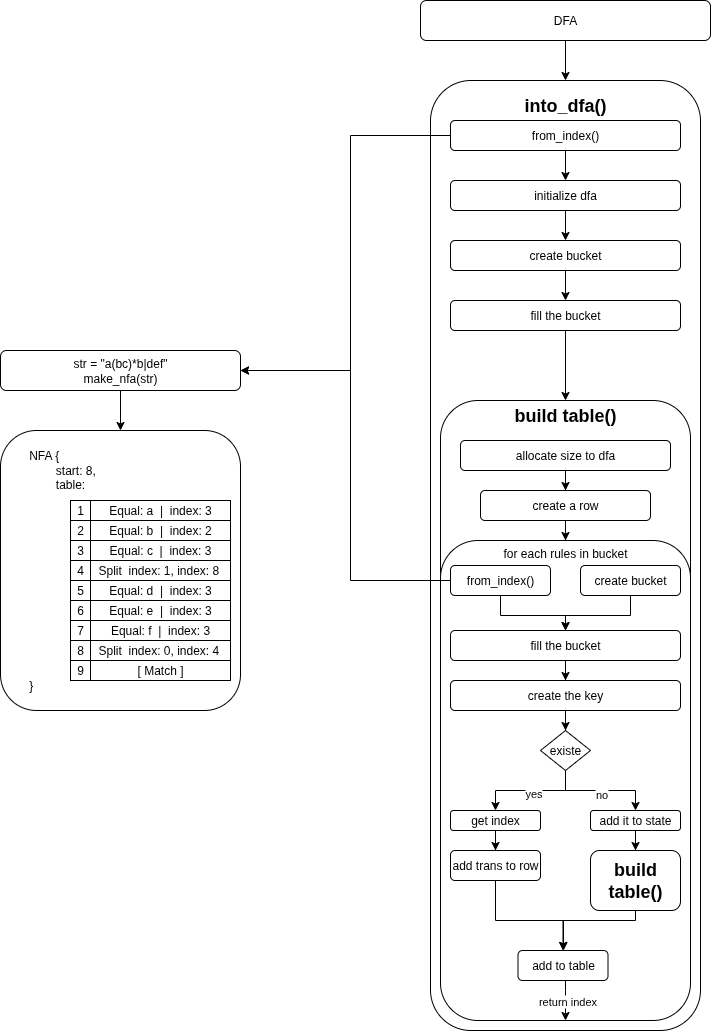

The diagram above was exported from draw.io. Its source (the exported page's mxGraphModel, read from the mxfile embedded in the PNG):
<mxGraphModel dx="2108" dy="1083" grid="1" gridSize="10" guides="1" tooltips="1" connect="1" arrows="1" fold="1" page="1" pageScale="1" pageWidth="850" pageHeight="1100" math="0" shadow="0">
  <root>
    <mxCell id="0" />
    <mxCell id="1" parent="0" />
    <mxCell id="KYeNNFKVQuigmwWo3Rq0-3" style="edgeStyle=orthogonalEdgeStyle;rounded=0;orthogonalLoop=1;jettySize=auto;html=1;" edge="1" parent="1" source="KYeNNFKVQuigmwWo3Rq0-2" target="KYeNNFKVQuigmwWo3Rq0-4">
      <mxGeometry relative="1" as="geometry">
        <mxPoint x="135" y="510" as="targetPoint" />
      </mxGeometry>
    </mxCell>
    <mxCell id="KYeNNFKVQuigmwWo3Rq0-2" value="str = &quot;a(bc)*b|def&quot;&lt;div&gt;make_nfa(str)&lt;/div&gt;" style="rounded=1;whiteSpace=wrap;html=1;" vertex="1" parent="1">
      <mxGeometry x="10" y="420" width="240" height="40" as="geometry" />
    </mxCell>
    <mxCell id="KYeNNFKVQuigmwWo3Rq0-4" value="&lt;span style=&quot;white-space: pre;&quot;&gt;&#09;&lt;/span&gt;NFA {&lt;div&gt;&lt;span style=&quot;white-space: pre;&quot;&gt;&#09;&lt;span style=&quot;white-space: pre;&quot;&gt;&#09;&lt;/span&gt;&lt;/span&gt;start: 8,&lt;br&gt;&lt;/div&gt;&lt;div&gt;&lt;span style=&quot;white-space: pre;&quot;&gt;&#09;&lt;span style=&quot;white-space: pre;&quot;&gt;&#09;&lt;/span&gt;&lt;/span&gt;table:&lt;br&gt;&lt;/div&gt;&lt;div&gt;&lt;br&gt;&lt;/div&gt;&lt;div&gt;&lt;br&gt;&lt;/div&gt;&lt;div&gt;&lt;br&gt;&lt;/div&gt;&lt;div&gt;&lt;br&gt;&lt;/div&gt;&lt;div&gt;&lt;br&gt;&lt;/div&gt;&lt;div&gt;&lt;br&gt;&lt;/div&gt;&lt;div&gt;&lt;br&gt;&lt;/div&gt;&lt;div&gt;&lt;br&gt;&lt;/div&gt;&lt;div&gt;&lt;br&gt;&lt;/div&gt;&lt;div&gt;&lt;br&gt;&lt;/div&gt;&lt;div&gt;&lt;br&gt;&lt;/div&gt;&lt;div&gt;&lt;br&gt;&lt;/div&gt;&lt;div style=&quot;&quot;&gt;&lt;br&gt;&lt;/div&gt;&lt;div&gt;&lt;span style=&quot;background-color: transparent; color: light-dark(rgb(0, 0, 0), rgb(255, 255, 255));&quot;&gt;&lt;span style=&quot;white-space: pre;&quot;&gt;&#09;&lt;/span&gt;}&lt;/span&gt;&lt;/div&gt;&lt;div&gt;&lt;/div&gt;&lt;div&gt;&lt;/div&gt;" style="rounded=1;whiteSpace=wrap;html=1;align=left;" vertex="1" parent="1">
      <mxGeometry x="10" y="500" width="240" height="280" as="geometry" />
    </mxCell>
    <mxCell id="KYeNNFKVQuigmwWo3Rq0-5" value="Equal: b&amp;nbsp; |&amp;nbsp; index: 2" style="rounded=0;whiteSpace=wrap;html=1;" vertex="1" parent="1">
      <mxGeometry x="100" y="590" width="140" height="20" as="geometry" />
    </mxCell>
    <mxCell id="KYeNNFKVQuigmwWo3Rq0-6" value="Equal: c&amp;nbsp; |&amp;nbsp; index: 3" style="rounded=0;whiteSpace=wrap;html=1;" vertex="1" parent="1">
      <mxGeometry x="100" y="610" width="140" height="20" as="geometry" />
    </mxCell>
    <mxCell id="KYeNNFKVQuigmwWo3Rq0-7" value="Split&amp;nbsp; index: 1, index: 8&amp;nbsp;" style="rounded=0;whiteSpace=wrap;html=1;" vertex="1" parent="1">
      <mxGeometry x="100" y="630" width="140" height="20" as="geometry" />
    </mxCell>
    <mxCell id="KYeNNFKVQuigmwWo3Rq0-8" value="Equal: d&amp;nbsp; |&amp;nbsp; index: 3" style="rounded=0;whiteSpace=wrap;html=1;" vertex="1" parent="1">
      <mxGeometry x="100" y="650" width="140" height="20" as="geometry" />
    </mxCell>
    <mxCell id="KYeNNFKVQuigmwWo3Rq0-9" value="Equal: e&amp;nbsp; |&amp;nbsp; index: 3" style="rounded=0;whiteSpace=wrap;html=1;" vertex="1" parent="1">
      <mxGeometry x="100" y="670" width="140" height="20" as="geometry" />
    </mxCell>
    <mxCell id="KYeNNFKVQuigmwWo3Rq0-10" value="Equal: f&amp;nbsp; |&amp;nbsp; index: 3" style="rounded=0;whiteSpace=wrap;html=1;" vertex="1" parent="1">
      <mxGeometry x="100" y="690" width="140" height="20" as="geometry" />
    </mxCell>
    <mxCell id="KYeNNFKVQuigmwWo3Rq0-11" value="Split&amp;nbsp; index: 0, index: 4&amp;nbsp;" style="rounded=0;whiteSpace=wrap;html=1;" vertex="1" parent="1">
      <mxGeometry x="100" y="710" width="140" height="20" as="geometry" />
    </mxCell>
    <mxCell id="KYeNNFKVQuigmwWo3Rq0-12" value="Equal: a&amp;nbsp; |&amp;nbsp; index: 3" style="rounded=0;whiteSpace=wrap;html=1;" vertex="1" parent="1">
      <mxGeometry x="100" y="570" width="140" height="20" as="geometry" />
    </mxCell>
    <mxCell id="KYeNNFKVQuigmwWo3Rq0-13" value="[ Match ]" style="rounded=0;whiteSpace=wrap;html=1;" vertex="1" parent="1">
      <mxGeometry x="100" y="730" width="140" height="20" as="geometry" />
    </mxCell>
    <mxCell id="KYeNNFKVQuigmwWo3Rq0-16" value="1" style="whiteSpace=wrap;html=1;aspect=fixed;" vertex="1" parent="1">
      <mxGeometry x="80" y="570" width="20" height="20" as="geometry" />
    </mxCell>
    <mxCell id="KYeNNFKVQuigmwWo3Rq0-18" value="2" style="whiteSpace=wrap;html=1;aspect=fixed;" vertex="1" parent="1">
      <mxGeometry x="80" y="590" width="20" height="20" as="geometry" />
    </mxCell>
    <mxCell id="KYeNNFKVQuigmwWo3Rq0-19" value="3" style="whiteSpace=wrap;html=1;aspect=fixed;" vertex="1" parent="1">
      <mxGeometry x="80" y="610" width="20" height="20" as="geometry" />
    </mxCell>
    <mxCell id="KYeNNFKVQuigmwWo3Rq0-20" value="4" style="whiteSpace=wrap;html=1;aspect=fixed;" vertex="1" parent="1">
      <mxGeometry x="80" y="630" width="20" height="20" as="geometry" />
    </mxCell>
    <mxCell id="KYeNNFKVQuigmwWo3Rq0-21" value="5" style="whiteSpace=wrap;html=1;aspect=fixed;" vertex="1" parent="1">
      <mxGeometry x="80" y="650" width="20" height="20" as="geometry" />
    </mxCell>
    <mxCell id="KYeNNFKVQuigmwWo3Rq0-22" value="6" style="whiteSpace=wrap;html=1;aspect=fixed;" vertex="1" parent="1">
      <mxGeometry x="80" y="670" width="20" height="20" as="geometry" />
    </mxCell>
    <mxCell id="KYeNNFKVQuigmwWo3Rq0-23" value="7" style="whiteSpace=wrap;html=1;aspect=fixed;" vertex="1" parent="1">
      <mxGeometry x="80" y="690" width="20" height="20" as="geometry" />
    </mxCell>
    <mxCell id="KYeNNFKVQuigmwWo3Rq0-24" value="8" style="whiteSpace=wrap;html=1;aspect=fixed;" vertex="1" parent="1">
      <mxGeometry x="80" y="710" width="20" height="20" as="geometry" />
    </mxCell>
    <mxCell id="KYeNNFKVQuigmwWo3Rq0-25" value="9" style="whiteSpace=wrap;html=1;aspect=fixed;" vertex="1" parent="1">
      <mxGeometry x="80" y="730" width="20" height="20" as="geometry" />
    </mxCell>
    <mxCell id="KYeNNFKVQuigmwWo3Rq0-92" style="edgeStyle=orthogonalEdgeStyle;rounded=0;orthogonalLoop=1;jettySize=auto;html=1;entryX=0.5;entryY=0;entryDx=0;entryDy=0;" edge="1" parent="1" source="KYeNNFKVQuigmwWo3Rq0-28" target="KYeNNFKVQuigmwWo3Rq0-33">
      <mxGeometry relative="1" as="geometry" />
    </mxCell>
    <mxCell id="KYeNNFKVQuigmwWo3Rq0-28" value="DFA" style="rounded=1;whiteSpace=wrap;html=1;" vertex="1" parent="1">
      <mxGeometry x="430" y="70" width="290" height="40" as="geometry" />
    </mxCell>
    <mxCell id="KYeNNFKVQuigmwWo3Rq0-33" value="" style="rounded=1;whiteSpace=wrap;html=1;" vertex="1" parent="1">
      <mxGeometry x="440" y="150" width="270" height="950" as="geometry" />
    </mxCell>
    <mxCell id="KYeNNFKVQuigmwWo3Rq0-35" value="" style="rounded=1;whiteSpace=wrap;html=1;" vertex="1" parent="1">
      <mxGeometry x="450" y="470" width="250" height="430" as="geometry" />
    </mxCell>
    <mxCell id="KYeNNFKVQuigmwWo3Rq0-42" value="" style="edgeStyle=orthogonalEdgeStyle;rounded=0;orthogonalLoop=1;jettySize=auto;html=1;" edge="1" parent="1" source="KYeNNFKVQuigmwWo3Rq0-39" target="KYeNNFKVQuigmwWo3Rq0-41">
      <mxGeometry relative="1" as="geometry" />
    </mxCell>
    <mxCell id="KYeNNFKVQuigmwWo3Rq0-39" value="allocate size to dfa" style="rounded=1;whiteSpace=wrap;html=1;" vertex="1" parent="1">
      <mxGeometry x="470" y="510" width="210" height="30" as="geometry" />
    </mxCell>
    <mxCell id="KYeNNFKVQuigmwWo3Rq0-44" value="" style="edgeStyle=orthogonalEdgeStyle;rounded=0;orthogonalLoop=1;jettySize=auto;html=1;" edge="1" parent="1" source="KYeNNFKVQuigmwWo3Rq0-41" target="KYeNNFKVQuigmwWo3Rq0-43">
      <mxGeometry relative="1" as="geometry" />
    </mxCell>
    <mxCell id="KYeNNFKVQuigmwWo3Rq0-41" value="create a row" style="rounded=1;whiteSpace=wrap;html=1;" vertex="1" parent="1">
      <mxGeometry x="490" y="560" width="170" height="30" as="geometry" />
    </mxCell>
    <mxCell id="KYeNNFKVQuigmwWo3Rq0-43" value="" style="rounded=1;whiteSpace=wrap;html=1;" vertex="1" parent="1">
      <mxGeometry x="450" y="610" width="250" height="480" as="geometry" />
    </mxCell>
    <mxCell id="KYeNNFKVQuigmwWo3Rq0-48" style="edgeStyle=orthogonalEdgeStyle;rounded=0;orthogonalLoop=1;jettySize=auto;html=1;entryX=1;entryY=0.5;entryDx=0;entryDy=0;" edge="1" parent="1" source="KYeNNFKVQuigmwWo3Rq0-45" target="KYeNNFKVQuigmwWo3Rq0-2">
      <mxGeometry relative="1" as="geometry">
        <Array as="points">
          <mxPoint x="360" y="650" />
          <mxPoint x="360" y="440" />
        </Array>
      </mxGeometry>
    </mxCell>
    <mxCell id="KYeNNFKVQuigmwWo3Rq0-55" style="edgeStyle=orthogonalEdgeStyle;rounded=0;orthogonalLoop=1;jettySize=auto;html=1;entryX=0.5;entryY=0;entryDx=0;entryDy=0;" edge="1" parent="1" source="KYeNNFKVQuigmwWo3Rq0-45" target="KYeNNFKVQuigmwWo3Rq0-54">
      <mxGeometry relative="1" as="geometry" />
    </mxCell>
    <mxCell id="KYeNNFKVQuigmwWo3Rq0-45" value="from_index()" style="rounded=1;whiteSpace=wrap;html=1;" vertex="1" parent="1">
      <mxGeometry x="460" y="635" width="100" height="30" as="geometry" />
    </mxCell>
    <mxCell id="KYeNNFKVQuigmwWo3Rq0-47" value="for each rules in bucket" style="text;html=1;align=center;verticalAlign=middle;whiteSpace=wrap;rounded=0;" vertex="1" parent="1">
      <mxGeometry x="480" y="610" width="190" height="25" as="geometry" />
    </mxCell>
    <mxCell id="KYeNNFKVQuigmwWo3Rq0-56" style="edgeStyle=orthogonalEdgeStyle;rounded=0;orthogonalLoop=1;jettySize=auto;html=1;entryX=0.5;entryY=0;entryDx=0;entryDy=0;" edge="1" parent="1" source="KYeNNFKVQuigmwWo3Rq0-53" target="KYeNNFKVQuigmwWo3Rq0-54">
      <mxGeometry relative="1" as="geometry" />
    </mxCell>
    <mxCell id="KYeNNFKVQuigmwWo3Rq0-53" value="create bucket" style="rounded=1;whiteSpace=wrap;html=1;" vertex="1" parent="1">
      <mxGeometry x="590" y="635" width="100" height="30" as="geometry" />
    </mxCell>
    <mxCell id="KYeNNFKVQuigmwWo3Rq0-58" style="edgeStyle=orthogonalEdgeStyle;rounded=0;orthogonalLoop=1;jettySize=auto;html=1;" edge="1" parent="1" source="KYeNNFKVQuigmwWo3Rq0-54" target="KYeNNFKVQuigmwWo3Rq0-57">
      <mxGeometry relative="1" as="geometry" />
    </mxCell>
    <mxCell id="KYeNNFKVQuigmwWo3Rq0-54" value="fill the bucket" style="rounded=1;whiteSpace=wrap;html=1;" vertex="1" parent="1">
      <mxGeometry x="460" y="700" width="230" height="30" as="geometry" />
    </mxCell>
    <mxCell id="KYeNNFKVQuigmwWo3Rq0-61" style="edgeStyle=orthogonalEdgeStyle;rounded=0;orthogonalLoop=1;jettySize=auto;html=1;entryX=0.5;entryY=0;entryDx=0;entryDy=0;" edge="1" parent="1" source="KYeNNFKVQuigmwWo3Rq0-57" target="KYeNNFKVQuigmwWo3Rq0-59">
      <mxGeometry relative="1" as="geometry" />
    </mxCell>
    <mxCell id="KYeNNFKVQuigmwWo3Rq0-57" value="create the key" style="rounded=1;whiteSpace=wrap;html=1;" vertex="1" parent="1">
      <mxGeometry x="460" y="750" width="230" height="30" as="geometry" />
    </mxCell>
    <mxCell id="KYeNNFKVQuigmwWo3Rq0-64" style="edgeStyle=orthogonalEdgeStyle;rounded=0;orthogonalLoop=1;jettySize=auto;html=1;entryX=0.5;entryY=0;entryDx=0;entryDy=0;" edge="1" parent="1" source="KYeNNFKVQuigmwWo3Rq0-59" target="KYeNNFKVQuigmwWo3Rq0-63">
      <mxGeometry relative="1" as="geometry" />
    </mxCell>
    <mxCell id="KYeNNFKVQuigmwWo3Rq0-65" value="yes" style="edgeLabel;html=1;align=center;verticalAlign=middle;resizable=0;points=[];" vertex="1" connectable="0" parent="KYeNNFKVQuigmwWo3Rq0-64">
      <mxGeometry x="-0.0426" y="2" relative="1" as="geometry">
        <mxPoint as="offset" />
      </mxGeometry>
    </mxCell>
    <mxCell id="KYeNNFKVQuigmwWo3Rq0-67" style="edgeStyle=orthogonalEdgeStyle;rounded=0;orthogonalLoop=1;jettySize=auto;html=1;entryX=0.5;entryY=0;entryDx=0;entryDy=0;" edge="1" parent="1" source="KYeNNFKVQuigmwWo3Rq0-59" target="KYeNNFKVQuigmwWo3Rq0-66">
      <mxGeometry relative="1" as="geometry" />
    </mxCell>
    <mxCell id="KYeNNFKVQuigmwWo3Rq0-72" value="no" style="edgeLabel;html=1;align=center;verticalAlign=middle;resizable=0;points=[];" vertex="1" connectable="0" parent="KYeNNFKVQuigmwWo3Rq0-67">
      <mxGeometry x="-0.0082" y="-3" relative="1" as="geometry">
        <mxPoint as="offset" />
      </mxGeometry>
    </mxCell>
    <mxCell id="KYeNNFKVQuigmwWo3Rq0-59" value="existe" style="rhombus;whiteSpace=wrap;html=1;" vertex="1" parent="1">
      <mxGeometry x="550" y="800" width="50" height="40" as="geometry" />
    </mxCell>
    <mxCell id="KYeNNFKVQuigmwWo3Rq0-76" value="" style="edgeStyle=orthogonalEdgeStyle;rounded=0;orthogonalLoop=1;jettySize=auto;html=1;" edge="1" parent="1" source="KYeNNFKVQuigmwWo3Rq0-63" target="KYeNNFKVQuigmwWo3Rq0-75">
      <mxGeometry relative="1" as="geometry" />
    </mxCell>
    <mxCell id="KYeNNFKVQuigmwWo3Rq0-63" value="get index" style="rounded=1;whiteSpace=wrap;html=1;" vertex="1" parent="1">
      <mxGeometry x="460" y="880" width="90" height="20" as="geometry" />
    </mxCell>
    <mxCell id="KYeNNFKVQuigmwWo3Rq0-88" value="" style="edgeStyle=orthogonalEdgeStyle;rounded=0;orthogonalLoop=1;jettySize=auto;html=1;" edge="1" parent="1" source="KYeNNFKVQuigmwWo3Rq0-66" target="KYeNNFKVQuigmwWo3Rq0-87">
      <mxGeometry relative="1" as="geometry" />
    </mxCell>
    <mxCell id="KYeNNFKVQuigmwWo3Rq0-66" value="add it to state" style="rounded=1;whiteSpace=wrap;html=1;" vertex="1" parent="1">
      <mxGeometry x="600" y="880" width="90" height="20" as="geometry" />
    </mxCell>
    <mxCell id="KYeNNFKVQuigmwWo3Rq0-78" value="" style="edgeStyle=orthogonalEdgeStyle;rounded=0;orthogonalLoop=1;jettySize=auto;html=1;" edge="1" parent="1" source="KYeNNFKVQuigmwWo3Rq0-75" target="KYeNNFKVQuigmwWo3Rq0-77">
      <mxGeometry relative="1" as="geometry">
        <Array as="points">
          <mxPoint x="505" y="990" />
          <mxPoint x="573" y="990" />
        </Array>
      </mxGeometry>
    </mxCell>
    <mxCell id="KYeNNFKVQuigmwWo3Rq0-75" value="add trans to row" style="rounded=1;whiteSpace=wrap;html=1;" vertex="1" parent="1">
      <mxGeometry x="460" y="920" width="90" height="30" as="geometry" />
    </mxCell>
    <mxCell id="KYeNNFKVQuigmwWo3Rq0-82" style="edgeStyle=orthogonalEdgeStyle;rounded=0;orthogonalLoop=1;jettySize=auto;html=1;entryX=0.5;entryY=1;entryDx=0;entryDy=0;" edge="1" parent="1" source="KYeNNFKVQuigmwWo3Rq0-77" target="KYeNNFKVQuigmwWo3Rq0-43">
      <mxGeometry relative="1" as="geometry">
        <Array as="points">
          <mxPoint x="575" y="1060" />
          <mxPoint x="575" y="1060" />
        </Array>
      </mxGeometry>
    </mxCell>
    <mxCell id="KYeNNFKVQuigmwWo3Rq0-84" value="return index" style="edgeLabel;html=1;align=center;verticalAlign=middle;resizable=0;points=[];" vertex="1" connectable="0" parent="KYeNNFKVQuigmwWo3Rq0-82">
      <mxGeometry x="0.0127" y="1" relative="1" as="geometry">
        <mxPoint as="offset" />
      </mxGeometry>
    </mxCell>
    <mxCell id="KYeNNFKVQuigmwWo3Rq0-77" value="add to table" style="rounded=1;whiteSpace=wrap;html=1;" vertex="1" parent="1">
      <mxGeometry x="527.5" y="1020" width="90" height="30" as="geometry" />
    </mxCell>
    <mxCell id="KYeNNFKVQuigmwWo3Rq0-91" style="edgeStyle=orthogonalEdgeStyle;rounded=0;orthogonalLoop=1;jettySize=auto;html=1;entryX=0.5;entryY=0;entryDx=0;entryDy=0;" edge="1" parent="1" source="KYeNNFKVQuigmwWo3Rq0-87" target="KYeNNFKVQuigmwWo3Rq0-77">
      <mxGeometry relative="1" as="geometry">
        <Array as="points">
          <mxPoint x="645" y="990" />
          <mxPoint x="573" y="990" />
        </Array>
      </mxGeometry>
    </mxCell>
    <mxCell id="KYeNNFKVQuigmwWo3Rq0-87" value="&lt;b&gt;&lt;font style=&quot;font-size: 18px;&quot;&gt;build table()&lt;/font&gt;&lt;/b&gt;" style="rounded=1;whiteSpace=wrap;html=1;" vertex="1" parent="1">
      <mxGeometry x="600" y="920" width="90" height="60" as="geometry" />
    </mxCell>
    <mxCell id="KYeNNFKVQuigmwWo3Rq0-93" value="&lt;font style=&quot;font-size: 18px;&quot;&gt;&lt;b&gt;build table()&lt;/b&gt;&lt;/font&gt;" style="text;html=1;align=center;verticalAlign=middle;whiteSpace=wrap;rounded=0;" vertex="1" parent="1">
      <mxGeometry x="500" y="470" width="150" height="30" as="geometry" />
    </mxCell>
    <mxCell id="KYeNNFKVQuigmwWo3Rq0-94" value="&lt;font style=&quot;font-size: 18px;&quot;&gt;&lt;b&gt;&lt;font style=&quot;&quot;&gt;into_dfa&lt;/font&gt;()&lt;/b&gt;&lt;/font&gt;" style="text;html=1;align=center;verticalAlign=middle;whiteSpace=wrap;rounded=0;" vertex="1" parent="1">
      <mxGeometry x="530" y="160" width="90" height="30" as="geometry" />
    </mxCell>
    <mxCell id="KYeNNFKVQuigmwWo3Rq0-103" style="edgeStyle=orthogonalEdgeStyle;rounded=0;orthogonalLoop=1;jettySize=auto;html=1;entryX=1;entryY=0.5;entryDx=0;entryDy=0;exitX=0;exitY=0.5;exitDx=0;exitDy=0;" edge="1" parent="1" source="KYeNNFKVQuigmwWo3Rq0-97" target="KYeNNFKVQuigmwWo3Rq0-2">
      <mxGeometry relative="1" as="geometry">
        <Array as="points">
          <mxPoint x="360" y="205" />
          <mxPoint x="360" y="440" />
        </Array>
      </mxGeometry>
    </mxCell>
    <mxCell id="KYeNNFKVQuigmwWo3Rq0-107" style="edgeStyle=orthogonalEdgeStyle;rounded=0;orthogonalLoop=1;jettySize=auto;html=1;entryX=0.5;entryY=0;entryDx=0;entryDy=0;" edge="1" parent="1" source="KYeNNFKVQuigmwWo3Rq0-97" target="KYeNNFKVQuigmwWo3Rq0-105">
      <mxGeometry relative="1" as="geometry" />
    </mxCell>
    <mxCell id="KYeNNFKVQuigmwWo3Rq0-97" value="from_index()" style="rounded=1;whiteSpace=wrap;html=1;" vertex="1" parent="1">
      <mxGeometry x="460" y="190" width="230" height="30" as="geometry" />
    </mxCell>
    <mxCell id="KYeNNFKVQuigmwWo3Rq0-99" style="edgeStyle=orthogonalEdgeStyle;rounded=0;orthogonalLoop=1;jettySize=auto;html=1;entryX=0.5;entryY=0;entryDx=0;entryDy=0;" edge="1" parent="1" source="KYeNNFKVQuigmwWo3Rq0-100" target="KYeNNFKVQuigmwWo3Rq0-102">
      <mxGeometry relative="1" as="geometry" />
    </mxCell>
    <mxCell id="KYeNNFKVQuigmwWo3Rq0-100" value="create bucket" style="rounded=1;whiteSpace=wrap;html=1;" vertex="1" parent="1">
      <mxGeometry x="460" y="310" width="230" height="30" as="geometry" />
    </mxCell>
    <mxCell id="KYeNNFKVQuigmwWo3Rq0-104" style="edgeStyle=orthogonalEdgeStyle;rounded=0;orthogonalLoop=1;jettySize=auto;html=1;entryX=0.5;entryY=0;entryDx=0;entryDy=0;" edge="1" parent="1" source="KYeNNFKVQuigmwWo3Rq0-102" target="KYeNNFKVQuigmwWo3Rq0-93">
      <mxGeometry relative="1" as="geometry" />
    </mxCell>
    <mxCell id="KYeNNFKVQuigmwWo3Rq0-102" value="fill the bucket" style="rounded=1;whiteSpace=wrap;html=1;" vertex="1" parent="1">
      <mxGeometry x="460" y="370" width="230" height="30" as="geometry" />
    </mxCell>
    <mxCell id="KYeNNFKVQuigmwWo3Rq0-108" style="edgeStyle=orthogonalEdgeStyle;rounded=0;orthogonalLoop=1;jettySize=auto;html=1;entryX=0.5;entryY=0;entryDx=0;entryDy=0;" edge="1" parent="1" source="KYeNNFKVQuigmwWo3Rq0-105" target="KYeNNFKVQuigmwWo3Rq0-100">
      <mxGeometry relative="1" as="geometry" />
    </mxCell>
    <mxCell id="KYeNNFKVQuigmwWo3Rq0-105" value="initialize dfa" style="rounded=1;whiteSpace=wrap;html=1;" vertex="1" parent="1">
      <mxGeometry x="460" y="250" width="230" height="30" as="geometry" />
    </mxCell>
  </root>
</mxGraphModel>